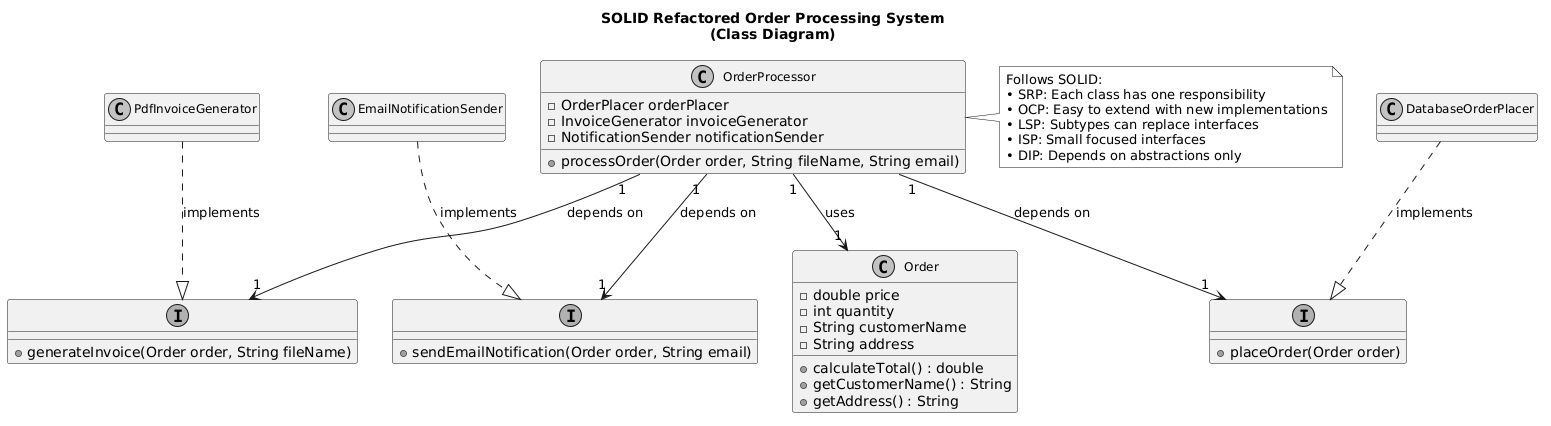

The diagram above was rendered by PlantUML. Its source (embedded in the PNG):
@startuml
skinparam classFontSize 12
skinparam monochrome true
skinparam shadowing false

title SOLID Refactored Order Processing System\n(Class Diagram)

class Order {
  - double price
  - int quantity
  - String customerName
  - String address
  + calculateTotal() : double
  + getCustomerName() : String
  + getAddress() : String
}

interface OrderPlacer {
  + placeOrder(Order order)
}

interface InvoiceGenerator {
  + generateInvoice(Order order, String fileName)
}

interface NotificationSender {
  + sendEmailNotification(Order order, String email)
}

class OrderProcessor {
  - OrderPlacer orderPlacer
  - InvoiceGenerator invoiceGenerator
  - NotificationSender notificationSender
  + processOrder(Order order, String fileName, String email)
}

class DatabaseOrderPlacer {
}

class PdfInvoiceGenerator {
}

class EmailNotificationSender {
}

' Relationships
OrderProcessor "1" --> "1" Order : uses
OrderProcessor "1" --> "1" OrderPlacer : depends on
OrderProcessor "1" --> "1" InvoiceGenerator : depends on
OrderProcessor "1" --> "1" NotificationSender : depends on

DatabaseOrderPlacer ..|> OrderPlacer : implements
PdfInvoiceGenerator ..|> InvoiceGenerator : implements
EmailNotificationSender ..|> NotificationSender : implements

note right of OrderProcessor
  Follows SOLID:
  • SRP: Each class has one responsibility
  • OCP: Easy to extend with new implementations
  • LSP: Subtypes can replace interfaces
  • ISP: Small focused interfaces
  • DIP: Depends on abstractions only
end note
@enduml